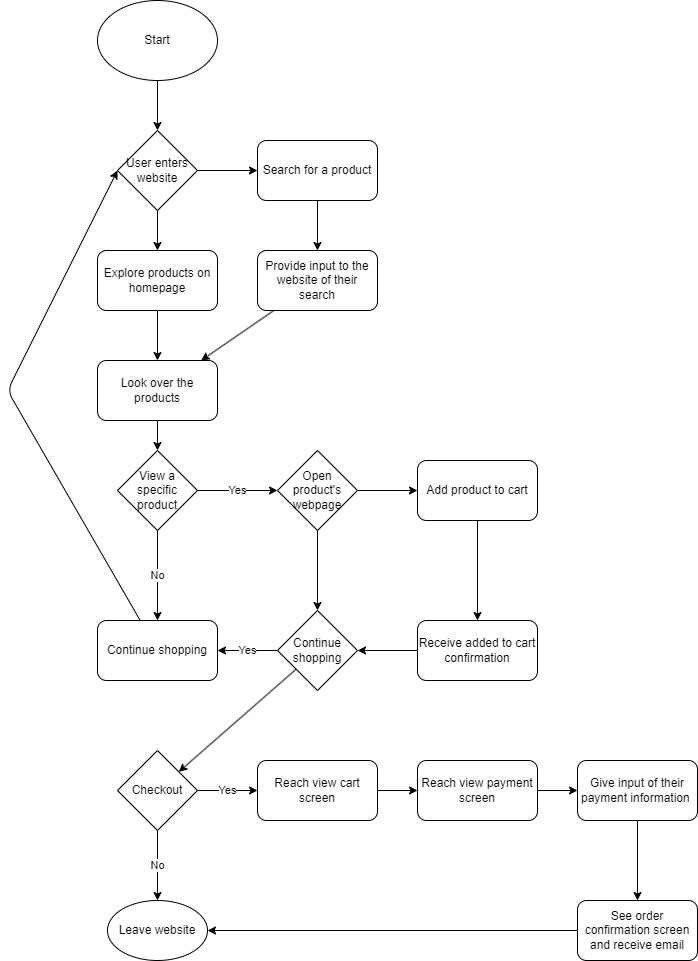

The diagram above was exported from draw.io. Its source (the exported page's mxGraphModel, read from the mxfile embedded in the PNG):
<mxGraphModel dx="1114" dy="787" grid="1" gridSize="10" guides="1" tooltips="1" connect="1" arrows="1" fold="1" page="1" pageScale="1" pageWidth="850" pageHeight="1100" math="0" shadow="0">
  <root>
    <mxCell id="0" />
    <mxCell id="1" parent="0" />
    <mxCell id="5" value="" style="edgeStyle=none;html=1;" edge="1" parent="1" source="2" target="4">
      <mxGeometry relative="1" as="geometry" />
    </mxCell>
    <mxCell id="2" value="Start" style="ellipse;whiteSpace=wrap;html=1;" vertex="1" parent="1">
      <mxGeometry x="140" y="110" width="120" height="80" as="geometry" />
    </mxCell>
    <mxCell id="9" value="" style="edgeStyle=none;html=1;" edge="1" parent="1" source="4" target="8">
      <mxGeometry relative="1" as="geometry" />
    </mxCell>
    <mxCell id="10" value="" style="edgeStyle=none;html=1;" edge="1" parent="1" source="4" target="7">
      <mxGeometry relative="1" as="geometry" />
    </mxCell>
    <mxCell id="4" value="User enters website" style="rhombus;whiteSpace=wrap;html=1;" vertex="1" parent="1">
      <mxGeometry x="160" y="240" width="80" height="80" as="geometry" />
    </mxCell>
    <mxCell id="12" value="" style="edgeStyle=none;html=1;" edge="1" parent="1" source="7" target="11">
      <mxGeometry relative="1" as="geometry" />
    </mxCell>
    <mxCell id="7" value="Explore products on homepage" style="rounded=1;whiteSpace=wrap;html=1;" vertex="1" parent="1">
      <mxGeometry x="140" y="360" width="120" height="60" as="geometry" />
    </mxCell>
    <mxCell id="14" value="" style="edgeStyle=none;html=1;" edge="1" parent="1" source="8" target="13">
      <mxGeometry relative="1" as="geometry" />
    </mxCell>
    <mxCell id="8" value="Search for a product" style="rounded=1;whiteSpace=wrap;html=1;" vertex="1" parent="1">
      <mxGeometry x="300" y="250" width="120" height="60" as="geometry" />
    </mxCell>
    <mxCell id="17" value="" style="edgeStyle=none;html=1;" edge="1" parent="1" source="11" target="16">
      <mxGeometry relative="1" as="geometry" />
    </mxCell>
    <mxCell id="11" value="Look over the products" style="rounded=1;whiteSpace=wrap;html=1;" vertex="1" parent="1">
      <mxGeometry x="140" y="470" width="120" height="60" as="geometry" />
    </mxCell>
    <mxCell id="15" value="" style="edgeStyle=none;html=1;" edge="1" parent="1" source="13" target="11">
      <mxGeometry relative="1" as="geometry" />
    </mxCell>
    <mxCell id="13" value="Provide input to the website of their search" style="rounded=1;whiteSpace=wrap;html=1;" vertex="1" parent="1">
      <mxGeometry x="300" y="360" width="120" height="60" as="geometry" />
    </mxCell>
    <mxCell id="19" value="No" style="edgeStyle=none;html=1;" edge="1" parent="1" source="16" target="18">
      <mxGeometry relative="1" as="geometry" />
    </mxCell>
    <mxCell id="21" value="Yes" style="edgeStyle=none;html=1;" edge="1" parent="1" source="16">
      <mxGeometry relative="1" as="geometry">
        <mxPoint x="320" y="600" as="targetPoint" />
      </mxGeometry>
    </mxCell>
    <mxCell id="16" value="View a specific product" style="rhombus;whiteSpace=wrap;html=1;" vertex="1" parent="1">
      <mxGeometry x="160" y="560" width="80" height="80" as="geometry" />
    </mxCell>
    <mxCell id="33" style="edgeStyle=none;html=1;entryX=0;entryY=0.5;entryDx=0;entryDy=0;" edge="1" parent="1" source="18" target="4">
      <mxGeometry relative="1" as="geometry">
        <Array as="points">
          <mxPoint x="50" y="500" />
        </Array>
      </mxGeometry>
    </mxCell>
    <mxCell id="18" value="Continue shopping" style="rounded=1;whiteSpace=wrap;html=1;" vertex="1" parent="1">
      <mxGeometry x="140" y="730" width="120" height="60" as="geometry" />
    </mxCell>
    <mxCell id="24" value="" style="edgeStyle=none;html=1;" edge="1" parent="1" source="22" target="23">
      <mxGeometry relative="1" as="geometry" />
    </mxCell>
    <mxCell id="28" value="" style="edgeStyle=none;html=1;" edge="1" parent="1" source="22" target="27">
      <mxGeometry relative="1" as="geometry" />
    </mxCell>
    <mxCell id="22" value="Open product's webpage" style="rhombus;whiteSpace=wrap;html=1;" vertex="1" parent="1">
      <mxGeometry x="320" y="560" width="80" height="80" as="geometry" />
    </mxCell>
    <mxCell id="30" value="" style="edgeStyle=none;html=1;" edge="1" parent="1" source="23" target="29">
      <mxGeometry relative="1" as="geometry" />
    </mxCell>
    <mxCell id="23" value="Add product to cart" style="rounded=1;whiteSpace=wrap;html=1;" vertex="1" parent="1">
      <mxGeometry x="460" y="570" width="120" height="60" as="geometry" />
    </mxCell>
    <mxCell id="32" value="Yes" style="edgeStyle=none;html=1;" edge="1" parent="1" source="27" target="18">
      <mxGeometry relative="1" as="geometry" />
    </mxCell>
    <mxCell id="37" value="" style="edgeStyle=none;html=1;" edge="1" parent="1" source="27" target="36">
      <mxGeometry relative="1" as="geometry" />
    </mxCell>
    <mxCell id="27" value="Continue shopping" style="rhombus;whiteSpace=wrap;html=1;" vertex="1" parent="1">
      <mxGeometry x="320" y="720" width="80" height="80" as="geometry" />
    </mxCell>
    <mxCell id="31" value="" style="edgeStyle=none;html=1;" edge="1" parent="1" source="29" target="27">
      <mxGeometry relative="1" as="geometry" />
    </mxCell>
    <mxCell id="29" value="Receive added to cart confirmation" style="rounded=1;whiteSpace=wrap;html=1;" vertex="1" parent="1">
      <mxGeometry x="460" y="730" width="120" height="60" as="geometry" />
    </mxCell>
    <mxCell id="41" value="No" style="edgeStyle=none;html=1;" edge="1" parent="1" source="36">
      <mxGeometry relative="1" as="geometry">
        <mxPoint x="200" y="1010" as="targetPoint" />
      </mxGeometry>
    </mxCell>
    <mxCell id="43" value="Yes" style="edgeStyle=none;html=1;" edge="1" parent="1" source="36" target="42">
      <mxGeometry relative="1" as="geometry" />
    </mxCell>
    <mxCell id="36" value="Checkout" style="rhombus;whiteSpace=wrap;html=1;" vertex="1" parent="1">
      <mxGeometry x="160" y="860" width="80" height="80" as="geometry" />
    </mxCell>
    <mxCell id="45" value="" style="edgeStyle=none;html=1;" edge="1" parent="1" source="42" target="44">
      <mxGeometry relative="1" as="geometry" />
    </mxCell>
    <mxCell id="42" value="Reach view cart screen" style="rounded=1;whiteSpace=wrap;html=1;" vertex="1" parent="1">
      <mxGeometry x="300" y="870" width="120" height="60" as="geometry" />
    </mxCell>
    <mxCell id="47" value="" style="edgeStyle=none;html=1;" edge="1" parent="1" source="44" target="46">
      <mxGeometry relative="1" as="geometry" />
    </mxCell>
    <mxCell id="44" value="Reach view payment screen" style="rounded=1;whiteSpace=wrap;html=1;" vertex="1" parent="1">
      <mxGeometry x="460" y="870" width="120" height="60" as="geometry" />
    </mxCell>
    <mxCell id="49" value="" style="edgeStyle=none;html=1;" edge="1" parent="1" source="46" target="48">
      <mxGeometry relative="1" as="geometry" />
    </mxCell>
    <mxCell id="46" value="Give input of their payment information&amp;nbsp;" style="rounded=1;whiteSpace=wrap;html=1;" vertex="1" parent="1">
      <mxGeometry x="620" y="870" width="120" height="60" as="geometry" />
    </mxCell>
    <mxCell id="50" style="edgeStyle=none;html=1;entryX=1;entryY=0.5;entryDx=0;entryDy=0;" edge="1" parent="1" source="48" target="53">
      <mxGeometry relative="1" as="geometry">
        <mxPoint x="260" y="1040" as="targetPoint" />
      </mxGeometry>
    </mxCell>
    <mxCell id="48" value="See order confirmation screen and receive email" style="rounded=1;whiteSpace=wrap;html=1;" vertex="1" parent="1">
      <mxGeometry x="620" y="1010" width="120" height="60" as="geometry" />
    </mxCell>
    <mxCell id="53" value="Leave website" style="ellipse;whiteSpace=wrap;html=1;" vertex="1" parent="1">
      <mxGeometry x="150" y="1010" width="100" height="60" as="geometry" />
    </mxCell>
  </root>
</mxGraphModel>